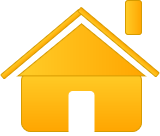

The diagram above was exported from draw.io. Its source (the exported page's mxGraphModel, read from the mxfile embedded in the PNG):
<mxGraphModel dx="1021" dy="698" grid="1" gridSize="1" guides="1" tooltips="1" connect="1" arrows="1" fold="1" page="1" pageScale="1" pageWidth="850" pageHeight="1100" math="0" shadow="0">
  <root>
    <mxCell id="0" />
    <mxCell id="1" parent="0" />
    <mxCell id="nePw_9njnxex5Rt2f5oX-13" value="" style="group" vertex="1" connectable="0" parent="1">
      <mxGeometry x="339.25727167769867" y="199" width="158.488184966904" height="134.49" as="geometry" />
    </mxCell>
    <mxCell id="nePw_9njnxex5Rt2f5oX-1" value="" style="rounded=1;whiteSpace=wrap;html=1;fillColor=#ffcd28;strokeColor=#d79b00;gradientColor=#ffa500;" vertex="1" parent="nePw_9njnxex5Rt2f5oX-13">
      <mxGeometry x="20.742728322301332" y="71" width="120" height="60" as="geometry" />
    </mxCell>
    <mxCell id="nePw_9njnxex5Rt2f5oX-2" value="" style="rounded=1;whiteSpace=wrap;html=1;rotation=90;strokeColor=#FFFFFF;" vertex="1" parent="nePw_9njnxex5Rt2f5oX-13">
      <mxGeometry x="59.00272832230132" y="100.25" width="43.48" height="25" as="geometry" />
    </mxCell>
    <mxCell id="nePw_9njnxex5Rt2f5oX-3" value="" style="triangle;whiteSpace=wrap;html=1;strokeColor=#d79b00;rotation=-90;fillColor=#ffcd28;gradientColor=#ffa500;" vertex="1" parent="nePw_9njnxex5Rt2f5oX-13">
      <mxGeometry x="54.74272832230133" y="-14" width="52" height="126.75" as="geometry" />
    </mxCell>
    <mxCell id="nePw_9njnxex5Rt2f5oX-6" value="" style="rounded=1;whiteSpace=wrap;html=1;strokeColor=#d79b00;rotation=-40;fillColor=#ffcd28;gradientColor=#ffa500;" vertex="1" parent="nePw_9njnxex5Rt2f5oX-13">
      <mxGeometry x="-10.257271677698668" y="41" width="102" height="5.21" as="geometry" />
    </mxCell>
    <mxCell id="nePw_9njnxex5Rt2f5oX-7" value="" style="rounded=1;whiteSpace=wrap;html=1;strokeColor=#d79b00;rotation=-140;fillColor=#ffcd28;gradientColor=#ffa500;" vertex="1" parent="nePw_9njnxex5Rt2f5oX-13">
      <mxGeometry x="66.74545664460265" y="39.002713868338446" width="102" height="5.21" as="geometry" />
    </mxCell>
    <mxCell id="nePw_9njnxex5Rt2f5oX-8" value="" style="rounded=1;whiteSpace=wrap;html=1;strokeColor=#d79b00;rotation=-90;fillColor=#ffcd28;gradientColor=#ffa500;" vertex="1" parent="nePw_9njnxex5Rt2f5oX-13">
      <mxGeometry x="115.74272832230133" y="9" width="34" height="16" as="geometry" />
    </mxCell>
  </root>
</mxGraphModel>